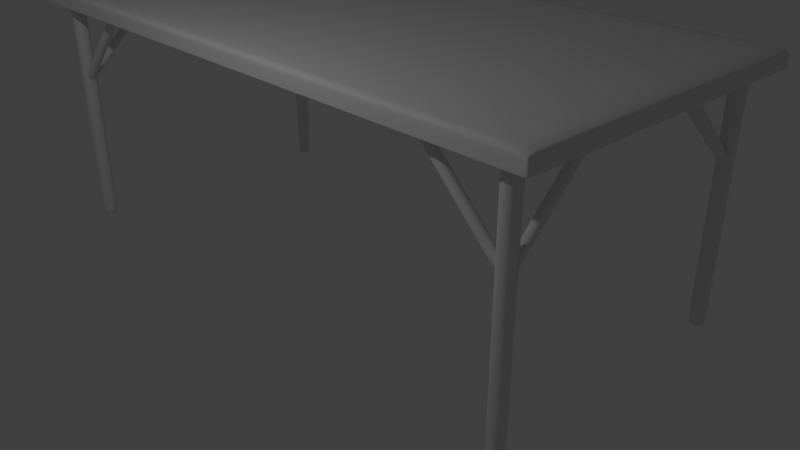 # Source: plane_table.blend  (saved by Blender 2.79.0; exported with 4.5.12 LTS)
import bpy
from mathutils import Matrix  # noqa: F401  (used for matrix-valued properties, if any)

bpy.ops.wm.read_factory_settings(use_empty=True)
scene = bpy.context.scene
scene.name = 'Scene'

# ---- collections
col_collection_1 = bpy.data.collections.new('Collection 1'); scene.collection.children.link(col_collection_1)

# ---- materials (node trees are filled in below, after node groups)
mat_lowpolymat = bpy.data.materials.new('lowPolyMat')
mat_lowpolymat.alpha_threshold = 0.0
mat_lowpolymat.use_transparent_shadow = False
mat_lowpolymat.roughness = 0.5

# ---- material node trees

# ---- world
world_world = bpy.data.worlds.new('World'); scene.world = world_world
world_world.color = (0.05088, 0.05088, 0.05088)
world_world.use_sun_shadow = False
world_world.sun_shadow_jitter_overblur = 0.0
world_world.cycles.sampling_method = 'MANUAL'

# ---- cameras
cam_camera = bpy.data.cameras.new('Camera')
cam_camera.clip_end = 100.0
cam_camera.lens = 35.0
cam_camera.sensor_width = 32.0
cam_camera.sensor_height = 18.0
cam_camera.ortho_scale = 7.314
cam_camera.dof.focus_distance = 0.0
cam_camera.dof.aperture_fstop = 128.0

# ---- lights
light_lamp = bpy.data.lights.new('Lamp', 'POINT')
light_lamp.transmission_factor = 0.0
light_lamp.cutoff_distance = 30.0
light_lamp.energy = 100.0
light_lamp.shadow_buffer_clip_start = 1.001
light_lamp.shadow_soft_size = 0.1
light_lamp.shadow_maximum_resolution = 0.006
light_lamp.use_absolute_resolution = True

# ---- meshes
me_cube = bpy.data.meshes.new('Cube')
me_cube.from_pydata([(-1.0, -1.0, 0.9667), (-1.0, -1.0, 1.033), (-1.0, 1.0, 0.9667), (-1.0, 1.0, 1.033), (1.0, -1.0, 0.9667), (1.0, -1.0, 1.033), (1.0, 1.0, 0.9667), (1.0, 1.0, 1.033), (-1.0, 1.0, 0.9667), (-1.0, -1.0, 0.9667), (1.0, 1.0, 0.9667), (1.0, -1.0, 0.9667), (0.8887, 0.8229, -0.03333), (0.8887, 0.8229, 0.9667), (0.8887, 0.9229, -0.03333), (0.8887, 0.9229, 0.9667), (0.9387, 0.8229, -0.03333), (0.9387, 0.8229, 0.9667), (0.9387, 0.9229, -0.03333), (0.9387, 0.9229, 0.9667), (0.8887, 0.8229, -0.03333), (0.8887, 0.8229, 0.9667), (0.8887, 0.9229, -0.03333), (0.8887, 0.9229, 0.9667), (0.9387, 0.8229, -0.03333), (0.9387, 0.8229, 0.9667), (0.9387, 0.9229, -0.03333), (0.9387, 0.9229, 0.9667), (0.8887, 0.8229, -0.03333), (0.8887, 0.8229, 0.9667), (0.8887, 0.9229, -0.03333), (0.8887, 0.9229, 0.9667), (0.9387, 0.8229, -0.03333), (0.9387, 0.8229, 0.9667), (0.9387, 0.9229, -0.03333), (0.9387, 0.9229, 0.9667), (0.8887, 0.8229, -0.03333), (0.8887, 0.8229, 0.9667), (0.8887, 0.9229, -0.03333), (0.8887, 0.9229, 0.9667), (0.9387, 0.8229, -0.03333), (0.9387, 0.8229, 0.9667), (0.9387, 0.9229, -0.03333), (0.9387, 0.9229, 0.9667), (-0.9281, 0.8229, -0.03333), (-0.9281, 0.8229, 0.9667), (-0.9281, 0.9229, -0.03333), (-0.9281, 0.9229, 0.9667), (-0.8781, 0.8229, -0.03333), (-0.8781, 0.8229, 0.9667), (-0.8781, 0.9229, -0.03333), (-0.8781, 0.9229, 0.9667), (-0.9281, 0.8229, -0.03333), (-0.9281, 0.8229, 0.9667), (-0.9281, 0.9229, -0.03333), (-0.9281, 0.9229, 0.9667), (-0.8781, 0.8229, -0.03333), (-0.8781, 0.8229, 0.9667), (-0.8781, 0.9229, -0.03333), (-0.8781, 0.9229, 0.9667), (0.9926, 1.0, 0.9667), (0.9926, 1.0, 1.033), (0.9926, -1.0, 0.9667), (0.9926, -1.0, 1.033), (0.9926, 1.0, 0.9667), (0.9926, -1.0, 0.9667), (-0.9911, 1.0, 0.9667), (-0.9911, -1.0, 1.033), (-0.9911, 1.0, 0.9667), (-0.9911, 1.0, 1.033), (-0.9911, -1.0, 0.9667), (-0.9911, -1.0, 0.9667), (-1.0, 0.9906, 0.9667), (-1.0, 0.9906, 1.033), (1.0, 0.9906, 0.9667), (1.0, 0.9906, 1.033), (-1.0, 0.9906, 0.9667), (1.0, 0.9906, 0.9667), (0.9926, 0.9906, 0.9667), (0.9926, 0.9906, 1.033), (-0.9911, 0.9906, 0.9667), (-0.9911, 0.9906, 1.033), (-1.0, -0.9906, 0.9667), (1.0, -0.9906, 1.033), (-1.0, -0.9906, 0.9667), (0.9926, -0.9906, 0.9667), (0.9926, -0.9906, 1.033), (-0.9911, -0.9906, 0.9667), (-0.9911, -0.9906, 1.033), (-1.0, -0.9906, 1.033), (1.0, -0.9906, 0.9667), (1.0, -0.9906, 0.9667), (-0.9281, 0.8229, -0.03333), (-0.9281, 0.9229, -0.03333), (-0.8781, 0.9229, -0.03333), (-0.8781, 0.8229, -0.03333), (-0.9281, 0.8229, 0.9667), (-0.9281, 0.9229, 0.9667), (-0.8781, 0.9229, 0.9667), (-0.8781, 0.8229, 0.9667), (0.8887, 0.8229, -0.03333), (0.8887, 0.9229, -0.03333), (0.9387, 0.9229, -0.03333), (0.9387, 0.8229, -0.03333), (0.8887, 0.8229, 0.9667), (0.8887, 0.9229, 0.9667), (0.9387, 0.9229, 0.9667), (0.9387, 0.8229, 0.9667), (0.6553, -0.8448, 0.9955), (-0.8878, 0.3134, 0.9672), (-0.8878, 0.3559, 0.9955), (-0.9178, 0.3134, 0.9672), (-0.9178, 0.3559, 0.9955), (-0.8878, 0.8226, 0.6278), (-0.8878, 0.865, 0.6561), (-0.9178, 0.8226, 0.6278), (-0.9178, 0.865, 0.6561), (-0.6246, 0.9027, 0.9672), (-0.6458, 0.9027, 0.9955), (-0.6246, 0.8427, 0.9672), (-0.6458, 0.8427, 0.9955), (-0.8791, 0.9027, 0.6278), (-0.9003, 0.9027, 0.6561), (-0.8791, 0.8427, 0.6278), (-0.9003, 0.8427, 0.6561), (0.635, 0.8427, 0.9672), (0.6562, 0.8427, 0.9955), (0.635, 0.9027, 0.9672), (0.6562, 0.9027, 0.9955), (0.8896, 0.8427, 0.6278), (0.9108, 0.8427, 0.6561), (0.8896, 0.9027, 0.6278), (0.9108, 0.9027, 0.6561), (0.9277, 0.3142, 0.9672), (0.9277, 0.3566, 0.9955), (0.8977, 0.3142, 0.9672), (0.8977, 0.3566, 0.9955), (0.9277, 0.8233, 0.6278), (0.9277, 0.8657, 0.6561), (0.8977, 0.8233, 0.6278), (0.8977, 0.8657, 0.6561), (0.8977, 0.3181, 0.9646), (0.8977, 0.3605, 0.9929), (0.9277, 0.3181, 0.9646), (0.9277, 0.3605, 0.9929), (0.8977, 0.8622, 0.6585), (0.9277, 0.8197, 0.6302), (0.8977, 0.8197, 0.6302), (0.9277, 0.8622, 0.6585), (0.637, 0.9027, 0.9647), (0.6582, 0.9027, 0.9929), (0.637, 0.8427, 0.9647), (0.6582, 0.8427, 0.9929), (0.9069, 0.9027, 0.6613), (0.8857, 0.8427, 0.633), (0.8857, 0.9027, 0.633), (0.9069, 0.8427, 0.6613), (-0.6275, 0.8427, 0.9633), (-0.6487, 0.8427, 0.9916), (-0.6275, 0.9027, 0.9633), (-0.6487, 0.9027, 0.9916), (-0.8967, 0.8427, 0.661), (-0.8755, 0.9027, 0.6327), (-0.8755, 0.8427, 0.6327), (-0.8967, 0.9027, 0.661), (-0.8719, 0.8427, 0.6375), (-0.8931, 0.9027, 0.6657), (-0.8931, 0.8427, 0.6657), (-0.8719, 0.9027, 0.6375), (-0.9178, 0.8179, 0.6309), (-0.9178, 0.8604, 0.6592), (-0.8878, 0.8179, 0.6309), (-0.8878, 0.8604, 0.6592), (-0.9178, 0.3183, 0.964), (-0.8878, 0.3607, 0.9923), (-0.9178, 0.3607, 0.9923), (-0.8878, 0.3183, 0.964), (0.9784, -1.045, 0.9667), (0.9784, -1.045, 0.9667), (0.8899, -0.8223, -0.03333), (0.8899, -0.8223, 0.9667), (0.9399, -0.8223, -0.03333), (0.9399, -0.8223, 0.9667), (0.8899, -0.9223, -0.03333), (0.8899, -0.9223, 0.9667), (0.9399, -0.9223, -0.03333), (0.9399, -0.9223, 0.9667), (0.8899, -0.8223, -0.03333), (0.8899, -0.8223, 0.9667), (0.9399, -0.8223, -0.03333), (0.9399, -0.8223, 0.9667), (0.8899, -0.9223, -0.03333), (0.8899, -0.9223, 0.9667), (0.9399, -0.9223, -0.03333), (0.9399, -0.9223, 0.9667), (0.8899, -0.8223, -0.03333), (0.8899, -0.8223, 0.9667), (0.9399, -0.8223, -0.03333), (0.9399, -0.8223, 0.9667), (0.8899, -0.9223, -0.03333), (0.8899, -0.9223, 0.9667), (0.9399, -0.9223, -0.03333), (0.9399, -0.9223, 0.9667), (0.8899, -0.8223, -0.03333), (0.8899, -0.8223, 0.9667), (0.9399, -0.8223, -0.03333), (0.9399, -0.8223, 0.9667), (0.8899, -0.9223, -0.03333), (0.8899, -0.9223, 0.9667), (0.9399, -0.9223, -0.03333), (0.9399, -0.9223, 0.9667), (0.9784, -1.03, 0.9667), (0.9784, -1.03, 0.9667), (0.9737, -1.045, 0.9667), (0.9737, -1.045, 0.9667), (0.8899, -0.8223, -0.03333), (0.9399, -0.8223, -0.03333), (0.9399, -0.9223, -0.03333), (0.8899, -0.9223, -0.03333), (0.8899, -0.8223, 0.9667), (0.9399, -0.8223, 0.9667), (0.9399, -0.9223, 0.9667), (0.8899, -0.9223, 0.9667), (0.8998, -0.3149, 0.9672), (0.8998, -0.3574, 0.9955), (0.9298, -0.3149, 0.9672), (0.9298, -0.3574, 0.9955), (0.8998, -0.8241, 0.6278), (0.8998, -0.8665, 0.6561), (0.9298, -0.8241, 0.6278), (0.9298, -0.8665, 0.6561), (0.6355, -0.9003, 0.9672), (0.6567, -0.9003, 0.9955), (0.6355, -0.8403, 0.9672), (0.6567, -0.8403, 0.9955), (0.8901, -0.9003, 0.6278), (0.9113, -0.9003, 0.6561), (0.8901, -0.8403, 0.6278), (0.9113, -0.8403, 0.6561), (0.6375, -0.8403, 0.9646), (0.6587, -0.8403, 0.9929), (0.6375, -0.9003, 0.9646), (0.6587, -0.9003, 0.9929), (0.9095, -0.8403, 0.6585), (0.8883, -0.9003, 0.6302), (0.8883, -0.8403, 0.6302), (0.9095, -0.9003, 0.6585), (0.9298, -0.3188, 0.9647), (0.9298, -0.3613, 0.9929), (0.8998, -0.3188, 0.9647), (0.8998, -0.3613, 0.9929), (0.9298, -0.8587, 0.6613), (0.8998, -0.8163, 0.633), (0.9298, -0.8163, 0.633), (0.8998, -0.8587, 0.6613), (0.9784, -2.045, 0.9667), (0.9784, -2.045, 0.9667), (-0.8801, -0.8221, -0.03333), (-0.8801, -0.8221, 0.9667), (-0.8801, -0.9221, -0.03333), (-0.8801, -0.9221, 0.9667), (-0.9301, -0.8221, -0.03333), (-0.9301, -0.8221, 0.9667), (-0.9301, -0.9221, -0.03333), (-0.9301, -0.9221, 0.9667), (-0.8801, -0.8221, -0.03333), (-0.8801, -0.8221, 0.9667), (-0.8801, -0.9221, -0.03333), (-0.8801, -0.9221, 0.9667), (-0.9301, -0.8221, -0.03333), (-0.9301, -0.8221, 0.9667), (-0.9301, -0.9221, -0.03333), (-0.9301, -0.9221, 0.9667), (-0.8801, -0.8221, -0.03333), (-0.8801, -0.8221, 0.9667), (-0.8801, -0.9221, -0.03333), (-0.8801, -0.9221, 0.9667), (-0.9301, -0.8221, -0.03333), (-0.9301, -0.8221, 0.9667), (-0.9301, -0.9221, -0.03333), (-0.9301, -0.9221, 0.9667), (-0.8801, -0.8221, -0.03333), (-0.8801, -0.8221, 0.9667), (-0.8801, -0.9221, -0.03333), (-0.8801, -0.9221, 0.9667), (-0.9301, -0.8221, -0.03333), (-0.9301, -0.8221, 0.9667), (-0.9301, -0.9221, -0.03333), (-0.9301, -0.9221, 0.9667), (0.9784, -2.03, 0.9667), (0.9784, -2.03, 0.9667), (0.9737, -2.045, 0.9667), (0.9737, -2.045, 0.9667), (-0.8801, -0.8221, -0.03333), (-0.8801, -0.9221, -0.03333), (-0.9301, -0.9221, -0.03333), (-0.9301, -0.8221, -0.03333), (-0.8801, -0.8221, 0.9667), (-0.8801, -0.9221, 0.9667), (-0.9301, -0.9221, 0.9667), (-0.9301, -0.8221, 0.9667), (-0.6264, -0.8419, 0.9672), (-0.6476, -0.8419, 0.9955), (-0.6264, -0.9019, 0.9672), (-0.6476, -0.9019, 0.9955), (-0.881, -0.8419, 0.6278), (-0.9022, -0.8419, 0.6561), (-0.881, -0.9019, 0.6278), (-0.9022, -0.9019, 0.6561), (-0.9191, -0.3134, 0.9672), (-0.9191, -0.3558, 0.9955), (-0.8891, -0.3134, 0.9672), (-0.8891, -0.3558, 0.9955), (-0.9191, -0.8225, 0.6278), (-0.9191, -0.8649, 0.6561), (-0.8891, -0.8225, 0.6278), (-0.8891, -0.8649, 0.6561), (-0.8891, -0.3173, 0.9646), (-0.8891, -0.3597, 0.9929), (-0.9191, -0.3173, 0.9646), (-0.9191, -0.3597, 0.9929), (-0.8891, -0.8614, 0.6585), (-0.9191, -0.8189, 0.6302), (-0.8891, -0.8189, 0.6302), (-0.9191, -0.8614, 0.6585), (-0.6283, -0.9019, 0.9647), (-0.6495, -0.9019, 0.9929), (-0.6283, -0.8419, 0.9647), (-0.6495, -0.8419, 0.9929), (-0.8983, -0.9019, 0.6613), (-0.8771, -0.8419, 0.633), (-0.8771, -0.9019, 0.633), (-0.8983, -0.8419, 0.6613)], [(178, 177), (211, 212), (213, 214), (256, 255), (289, 290), (291, 292)], [(72, 73, 3, 2), (60, 61, 7, 6), (90, 83, 5, 4), (70, 67, 1, 0), (90, 4, 11, 91), (88, 89, 1, 67), (85, 91, 11, 65), (70, 0, 9, 71), (60, 6, 10, 64), (72, 2, 8, 76), (12, 13, 15, 14), (14, 15, 19, 18), (18, 19, 17, 16), (16, 17, 13, 12), (14, 18, 16, 12), (19, 15, 13, 17), (20, 21, 23, 22), (22, 23, 27, 26), (26, 27, 25, 24), (24, 25, 21, 20), (22, 26, 24, 20), (27, 23, 21, 25), (28, 29, 31, 30), (30, 31, 35, 34), (34, 35, 33, 32), (32, 33, 29, 28), (30, 34, 32, 28), (104, 37, 39, 105), (105, 39, 43, 106), (106, 43, 41, 107), (107, 41, 37, 104), (38, 42, 40, 36), (43, 39, 37, 41), (44, 45, 47, 46), (46, 47, 51, 50), (50, 51, 49, 48), (48, 49, 45, 44), (46, 50, 48, 44), (96, 53, 55, 97), (97, 55, 59, 98), (98, 59, 57, 99), (99, 57, 53, 96), (54, 58, 56, 52), (59, 55, 53, 57), (66, 60, 64, 68), (4, 62, 65, 11), (87, 85, 65, 71), (83, 86, 63, 5), (4, 5, 63, 62), (66, 69, 61, 60), (2, 3, 69, 66), (84, 87, 71, 9), (2, 66, 68, 8), (62, 70, 71, 65), (86, 88, 67, 63), (62, 63, 67, 70), (61, 69, 81, 79), (8, 68, 80, 76), (7, 61, 79, 75), (68, 64, 78, 80), (82, 72, 76, 84), (64, 10, 77, 78), (69, 3, 73, 81), (6, 74, 77, 10), (6, 7, 75, 74), (82, 89, 73, 72), (0, 1, 89, 82), (0, 82, 84, 9), (79, 81, 88, 86), (76, 80, 87, 84), (75, 79, 86, 83), (80, 78, 85, 87), (78, 77, 91, 85), (81, 73, 89, 88), (74, 90, 91, 77), (74, 75, 83, 90), (56, 95, 92, 52), (58, 94, 95, 56), (54, 93, 94, 58), (52, 92, 93, 54), (99, 95, 94, 98), (98, 94, 93, 97), (92, 96, 97, 93), (92, 95, 99, 96), (40, 103, 100, 36), (106, 107, 103, 102), (42, 102, 103, 40), (105, 106, 102, 101), (38, 101, 102, 42), (100, 104, 105, 101), (36, 100, 101, 38), (109, 110, 112, 111), (169, 170, 116, 115), (115, 116, 114, 113), (176, 174, 110, 109), (169, 115, 113, 171), (175, 112, 110, 174), (117, 118, 120, 119), (163, 161, 124, 123), (123, 124, 122, 121), (159, 160, 118, 117), (163, 123, 121, 162), (158, 120, 118, 160), (125, 126, 128, 127), (155, 153, 132, 131), (131, 132, 130, 129), (151, 152, 126, 125), (155, 131, 129, 154), (150, 128, 126, 152), (133, 134, 136, 135), (147, 145, 140, 139), (139, 140, 138, 137), (143, 144, 134, 133), (147, 139, 137, 146), (142, 136, 134, 144), (145, 142, 144, 148), (135, 141, 143, 133), (146, 148, 144, 143), (135, 136, 142, 141), (137, 138, 148, 146), (140, 145, 148, 138), (141, 147, 146, 143), (141, 142, 145, 147), (153, 150, 152, 156), (127, 149, 151, 125), (154, 156, 152, 151), (127, 128, 150, 149), (129, 130, 156, 154), (132, 153, 156, 130), (149, 155, 154, 151), (149, 150, 153, 155), (167, 158, 160, 166), (119, 157, 159, 117), (168, 166, 160, 159), (119, 120, 158, 157), (121, 122, 164, 162), (124, 161, 164, 122), (165, 163, 162, 168), (165, 167, 161, 163), (157, 158, 167, 165), (157, 165, 168, 159), (162, 164, 166, 168), (161, 167, 166, 164), (116, 170, 172, 114), (173, 169, 171, 176), (113, 114, 172, 171), (173, 175, 170, 169), (111, 112, 175, 173), (111, 173, 176, 109), (170, 175, 174, 172), (171, 172, 174, 176), (179, 180, 182, 181), (181, 182, 186, 185), (185, 186, 184, 183), (183, 184, 180, 179), (181, 185, 183, 179), (186, 182, 180, 184), (187, 188, 190, 189), (189, 190, 194, 193), (193, 194, 192, 191), (191, 192, 188, 187), (189, 193, 191, 187), (194, 190, 188, 192), (195, 196, 198, 197), (197, 198, 202, 201), (201, 202, 200, 199), (199, 200, 196, 195), (197, 201, 199, 195), (219, 204, 206, 220), (220, 206, 210, 221), (221, 210, 208, 222), (222, 208, 204, 219), (205, 209, 207, 203), (210, 206, 204, 208), (207, 218, 215, 203), (222, 218, 217, 221), (209, 217, 218, 207), (221, 217, 216, 220), (205, 216, 217, 209), (220, 216, 215, 219), (203, 215, 216, 205), (218, 222, 219, 215), (223, 224, 226, 225), (253, 251, 230, 229), (229, 230, 228, 227), (249, 250, 224, 223), (253, 229, 227, 252), (248, 226, 224, 250), (231, 232, 234, 233), (245, 243, 238, 237), (237, 238, 236, 235), (241, 242, 232, 231), (245, 237, 235, 244), (240, 234, 232, 242), (243, 240, 242, 246), (233, 239, 241, 231), (244, 246, 242, 241), (233, 234, 240, 239), (235, 236, 246, 244), (238, 243, 246, 236), (239, 245, 244, 241), (239, 240, 243, 245), (251, 248, 250, 254), (225, 247, 249, 223), (252, 254, 250, 249), (225, 226, 248, 247), (227, 228, 254, 252), (230, 251, 254, 228), (247, 253, 252, 249), (247, 248, 251, 253), (257, 258, 260, 259), (259, 260, 264, 263), (263, 264, 262, 261), (261, 262, 258, 257), (259, 263, 261, 257), (264, 260, 258, 262), (265, 266, 268, 267), (267, 268, 272, 271), (271, 272, 270, 269), (269, 270, 266, 265), (267, 271, 269, 265), (272, 268, 266, 270), (273, 274, 276, 275), (275, 276, 280, 279), (279, 280, 278, 277), (277, 278, 274, 273), (275, 279, 277, 273), (297, 282, 284, 298), (298, 284, 288, 299), (299, 288, 286, 300), (300, 286, 282, 297), (283, 287, 285, 281), (288, 284, 282, 286), (285, 296, 293, 281), (287, 295, 296, 285), (283, 294, 295, 287), (281, 293, 294, 283), (293, 297, 298, 294), (299, 295, 294, 298), (300, 296, 295, 299), (300, 297, 293, 296), (301, 302, 304, 303), (331, 329, 308, 307), (307, 308, 306, 305), (327, 328, 302, 301), (331, 307, 305, 330), (326, 304, 302, 328), (309, 310, 312, 311), (323, 321, 316, 315), (315, 316, 314, 313), (319, 320, 310, 309), (323, 315, 313, 322), (318, 312, 310, 320), (321, 318, 320, 324), (311, 317, 319, 309), (322, 324, 320, 319), (311, 312, 318, 317), (313, 314, 324, 322), (316, 321, 324, 314), (317, 323, 322, 319), (317, 318, 321, 323), (329, 326, 328, 332), (303, 325, 327, 301), (330, 332, 328, 327), (303, 304, 326, 325), (305, 306, 332, 330), (308, 329, 332, 306), (325, 331, 330, 327), (325, 326, 329, 331), (107, 104, 100, 103)])
me_cube.polygons.foreach_set('use_smooth', [True] * 270)
_uv = me_cube.uv_layers.new(name='UVMap')
_uv.uv.foreach_set('vector', [0.6616, 0.8235, 0.7173, 0.8235, 0.7173, 0.8792, 0.6616, 0.8792, 0.6616, 0.8235, 0.7173, 0.8235, 0.7173, 0.8792, 0.6616, 0.8792, 0.03654, 0.9153, 0.09225, 0.9153, 0.09225, 0.971, 0.03654, 0.971, 0.6616, 0.8235, 0.7173, 0.8235, 0.7173, 0.8792, 0.6616, 0.8792, 0.03654, 0.9153, 0.09225, 0.9153, 0.09225, 0.971, 0.03654, 0.971, 0.03654, 0.9153, 0.09225, 0.9153, 0.09225, 0.971, 0.03654, 0.971, 0.03654, 0.9153, 0.09225, 0.9153, 0.09225, 0.971, 0.03654, 0.971, 0.03654, 0.9153, 0.09225, 0.9153, 0.09225, 0.971, 0.03654, 0.971, 0.03654, 0.9153, 0.09225, 0.9153, 0.09225, 0.971, 0.03654, 0.971, 0.03654, 0.9153, 0.09225, 0.9153, 0.09225, 0.971, 0.03654, 0.971, 0.03654, 0.9153, 0.09225, 0.9153, 0.09225, 0.971, 0.03654, 0.971, 0.03654, 0.9153, 0.09225, 0.9153, 0.09225, 0.971, 0.03654, 0.971, 0.03654, 0.9153, 0.09225, 0.9153, 0.09225, 0.971, 0.03654, 0.971, 0.03654, 0.9153, 0.09225, 0.9153, 0.09225, 0.971, 0.03654, 0.971, 0.03654, 0.9153, 0.09225, 0.9153, 0.09225, 0.971, 0.03654, 0.971, 0.03654, 0.9153, 0.09225, 0.9153, 0.09225, 0.971, 0.03654, 0.971, 0.03654, 0.9153, 0.09225, 0.9153, 0.09225, 0.971, 0.03654, 0.971, 0.03654, 0.9153, 0.09225, 0.9153, 0.09225, 0.971, 0.03654, 0.971, 0.03654, 0.9153, 0.09225, 0.9153, 0.09225, 0.971, 0.03654, 0.971, 0.03654, 0.9153, 0.09225, 0.9153, 0.09225, 0.971, 0.03654, 0.971, 0.03654, 0.9153, 0.09225, 0.9153, 0.09225, 0.971, 0.03654, 0.971, 0.03654, 0.9153, 0.09225, 0.9153, 0.09225, 0.971, 0.03654, 0.971, 0.04074, 0.9373, 0.04189, 0.9573, 0.04189, 0.9345, 0.0551, 0.9502, 0.0551, 0.9502, 0.04189, 0.9345, 0.04976, 0.9339, 0.05091, 0.9539, 0.05091, 0.9539, 0.04976, 0.9339, 0.04976, 0.9567, 0.03654, 0.941, 0.03654, 0.941, 0.04976, 0.9567, 0.04189, 0.9573, 0.04074, 0.9373, 0.0551, 0.9502, 0.05091, 0.9539, 0.03654, 0.941, 0.04074, 0.9373, 0.03654, 0.9153, 0.09225, 0.9153, 0.09225, 0.971, 0.03654, 0.971, 0.03654, 0.9153, 0.09225, 0.9153, 0.09225, 0.971, 0.03654, 0.971, 0.03654, 0.9153, 0.09225, 0.9153, 0.09225, 0.971, 0.03654, 0.971, 0.03654, 0.9153, 0.09225, 0.9153, 0.09225, 0.971, 0.03654, 0.971, 0.03654, 0.9153, 0.09225, 0.9153, 0.09225, 0.971, 0.03654, 0.971, 0.03654, 0.9153, 0.09225, 0.9153, 0.09225, 0.971, 0.03654, 0.971, 0.239, 0.8227, 0.2401, 0.8427, 0.2401, 0.8199, 0.2534, 0.8356, 0.2534, 0.8356, 0.2401, 0.8199, 0.248, 0.8193, 0.2492, 0.8393, 0.2492, 0.8393, 0.248, 0.8193, 0.248, 0.8421, 0.2348, 0.8264, 0.2348, 0.8264, 0.248, 0.8421, 0.2401, 0.8427, 0.239, 0.8227, 0.2534, 0.8356, 0.2492, 0.8393, 0.2348, 0.8264, 0.239, 0.8227, 0.03654, 0.9153, 0.09225, 0.9153, 0.09225, 0.971, 0.03654, 0.971, 0.03654, 0.9153, 0.09225, 0.9153, 0.09225, 0.971, 0.03654, 0.971, 0.03654, 0.9153, 0.09225, 0.9153, 0.09225, 0.971, 0.03654, 0.971, 0.03654, 0.9153, 0.09225, 0.9153, 0.09225, 0.971, 0.03654, 0.971, 0.2162, 0.8007, 0.2719, 0.8007, 0.2719, 0.8565, 0.2162, 0.8565, 0.03654, 0.9153, 0.09225, 0.9153, 0.09225, 0.971, 0.03654, 0.971, 0.03654, 0.9153, 0.09225, 0.9153, 0.09225, 0.971, 0.03654, 0.971, 0.03654, 0.9153, 0.09225, 0.9153, 0.09225, 0.971, 0.03654, 0.971, 0.03654, 0.9153, 0.09225, 0.9153, 0.09225, 0.971, 0.03654, 0.971, 0.03654, 0.9153, 0.09225, 0.9153, 0.09225, 0.971, 0.03654, 0.971, 0.03654, 0.9153, 0.09225, 0.9153, 0.09225, 0.971, 0.03654, 0.971, 0.6616, 0.8235, 0.7173, 0.8235, 0.7173, 0.8792, 0.6616, 0.8792, 0.6616, 0.8235, 0.7173, 0.8235, 0.7173, 0.8792, 0.6616, 0.8792, 0.03654, 0.9153, 0.09225, 0.9153, 0.09225, 0.971, 0.03654, 0.971, 0.03654, 0.9153, 0.09225, 0.9153, 0.09225, 0.971, 0.03654, 0.971, 0.03654, 0.9153, 0.09225, 0.9153, 0.09225, 0.971, 0.03654, 0.971, 0.03654, 0.9153, 0.09225, 0.9153, 0.09225, 0.971, 0.03654, 0.971, 0.6616, 0.8235, 0.7173, 0.8235, 0.7173, 0.8792, 0.6616, 0.8792, 0.03654, 0.9153, 0.09225, 0.9153, 0.09225, 0.971, 0.03654, 0.971, 0.03654, 0.9153, 0.09225, 0.9153, 0.09225, 0.971, 0.03654, 0.971, 0.03654, 0.9153, 0.09225, 0.9153, 0.09225, 0.971, 0.03654, 0.971, 0.03654, 0.9153, 0.09225, 0.9153, 0.09225, 0.971, 0.03654, 0.971, 0.03654, 0.9153, 0.09225, 0.9153, 0.09225, 0.971, 0.03654, 0.971, 0.03654, 0.9153, 0.09225, 0.9153, 0.09225, 0.971, 0.03654, 0.971, 0.6616, 0.8235, 0.7173, 0.8235, 0.7173, 0.8792, 0.6616, 0.8792, 0.03654, 0.9153, 0.09225, 0.9153, 0.09225, 0.971, 0.03654, 0.971, 0.6616, 0.8235, 0.7173, 0.8235, 0.7173, 0.8792, 0.6616, 0.8792, 0.6616, 0.8235, 0.7173, 0.8235, 0.7173, 0.8792, 0.6616, 0.8792, 0.6616, 0.8235, 0.7173, 0.8235, 0.7173, 0.8792, 0.6616, 0.8792, 0.03654, 0.9153, 0.09225, 0.9153, 0.09225, 0.971, 0.03654, 0.971, 0.599, 0.5143, 0.6548, 0.5143, 0.6548, 0.57, 0.599, 0.57, 0.03654, 0.9153, 0.09225, 0.9153, 0.09225, 0.971, 0.03654, 0.971, 0.03654, 0.9153, 0.09225, 0.9153, 0.09225, 0.971, 0.03654, 0.971, 0.03654, 0.9153, 0.09225, 0.9153, 0.09225, 0.971, 0.03654, 0.971, 0.03654, 0.9153, 0.09225, 0.9153, 0.09225, 0.971, 0.03654, 0.971, 0.03654, 0.9153, 0.09225, 0.9153, 0.09225, 0.971, 0.03654, 0.971, 0.03654, 0.9153, 0.09225, 0.9153, 0.09225, 0.971, 0.03654, 0.971, 0.6616, 0.8235, 0.7173, 0.8235, 0.7173, 0.8792, 0.6616, 0.8792, 0.2162, 0.8007, 0.2719, 0.8007, 0.2719, 0.8565, 0.2162, 0.8565, 0.2162, 0.8007, 0.2719, 0.8007, 0.2719, 0.8565, 0.2162, 0.8565, 0.2162, 0.8007, 0.2719, 0.8007, 0.2719, 0.8565, 0.2162, 0.8565, 0.2162, 0.8007, 0.2719, 0.8007, 0.2719, 0.8565, 0.2162, 0.8565, 0.2719, 0.8565, 0.2162, 0.8565, 0.2162, 0.8007, 0.2719, 0.8007, 0.2719, 0.8565, 0.2162, 0.8565, 0.2162, 0.8007, 0.2719, 0.8007, 0.2162, 0.8007, 0.2719, 0.8007, 0.2719, 0.8565, 0.2162, 0.8565, 0.2162, 0.8565, 0.2162, 0.8007, 0.2719, 0.8007, 0.2719, 0.8565, 0.03654, 0.9153, 0.09225, 0.9153, 0.09225, 0.971, 0.03654, 0.971, 0.09225, 0.9153, 0.09225, 0.971, 0.03654, 0.971, 0.03654, 0.9153, 0.03654, 0.9153, 0.09225, 0.9153, 0.09225, 0.971, 0.03654, 0.971, 0.09225, 0.9153, 0.09225, 0.971, 0.03654, 0.971, 0.03654, 0.9153, 0.03654, 0.9153, 0.09225, 0.9153, 0.09225, 0.971, 0.03654, 0.971, 0.03654, 0.9153, 0.09225, 0.9153, 0.09225, 0.971, 0.03654, 0.971, 0.03654, 0.9153, 0.09225, 0.9153, 0.09225, 0.971, 0.03654, 0.971, 0.03654, 0.9153, 0.09225, 0.9153, 0.09225, 0.971, 0.03654, 0.971, 0.03654, 0.9153, 0.09225, 0.9153, 0.09225, 0.971, 0.03654, 0.971, 0.03654, 0.9153, 0.09225, 0.9153, 0.09225, 0.971, 0.03654, 0.971, 0.03654, 0.9153, 0.09225, 0.9153, 0.09225, 0.971, 0.03654, 0.971, 0.03654, 0.9153, 0.09225, 0.9153, 0.09225, 0.971, 0.03654, 0.971, 0.03654, 0.9153, 0.09225, 0.9153, 0.09225, 0.971, 0.03654, 0.971, 0.03654, 0.9153, 0.09225, 0.9153, 0.09225, 0.971, 0.03654, 0.971, 0.03654, 0.9153, 0.09225, 0.9153, 0.09225, 0.971, 0.03654, 0.971, 0.03654, 0.9153, 0.09225, 0.9153, 0.09225, 0.971, 0.03654, 0.971, 0.03654, 0.9153, 0.09225, 0.9153, 0.09225, 0.971, 0.03654, 0.971, 0.03654, 0.9153, 0.09225, 0.9153, 0.09225, 0.971, 0.03654, 0.971, 0.03654, 0.9153, 0.09225, 0.9153, 0.09225, 0.971, 0.03654, 0.971, 0.03654, 0.9153, 0.09225, 0.9153, 0.09225, 0.971, 0.03654, 0.971, 0.03654, 0.9153, 0.09225, 0.9153, 0.09225, 0.971, 0.03654, 0.971, 0.03654, 0.9153, 0.09225, 0.9153, 0.09225, 0.971, 0.03654, 0.971, 0.03654, 0.9153, 0.09225, 0.9153, 0.09225, 0.971, 0.03654, 0.971, 0.03654, 0.9153, 0.09225, 0.9153, 0.09225, 0.971, 0.03654, 0.971, 0.03654, 0.9153, 0.09225, 0.9153, 0.09225, 0.971, 0.03654, 0.971, 0.03654, 0.9153, 0.09225, 0.9153, 0.09225, 0.971, 0.03654, 0.971, 0.03654, 0.9153, 0.09225, 0.9153, 0.09225, 0.971, 0.03654, 0.971, 0.03654, 0.9153, 0.09225, 0.9153, 0.09225, 0.971, 0.03654, 0.971, 0.03654, 0.9153, 0.09225, 0.9153, 0.09225, 0.971, 0.03654, 0.971, 0.03654, 0.9153, 0.09225, 0.9153, 0.09225, 0.971, 0.03654, 0.971, 0.03654, 0.9153, 0.09225, 0.9153, 0.09225, 0.971, 0.03654, 0.971, 0.1381, 0.5481, 0.1938, 0.5481, 0.1938, 0.6039, 0.1381, 0.6039, 0.03654, 0.9153, 0.09225, 0.9153, 0.09225, 0.971, 0.03654, 0.971, 0.1381, 0.5481, 0.1938, 0.5481, 0.1938, 0.6039, 0.1381, 0.6039, 0.03654, 0.9153, 0.09225, 0.9153, 0.09225, 0.971, 0.03654, 0.971, 0.03654, 0.9153, 0.09225, 0.9153, 0.09225, 0.971, 0.03654, 0.971, 0.03654, 0.9153, 0.09225, 0.9153, 0.09225, 0.971, 0.03654, 0.971, 0.1381, 0.5481, 0.1938, 0.5481, 0.1938, 0.6039, 0.1381, 0.6039, 0.1381, 0.5481, 0.1938, 0.5481, 0.1938, 0.6039, 0.1381, 0.6039, 0.1381, 0.5481, 0.1938, 0.5481, 0.1938, 0.6039, 0.1381, 0.6039, 0.03654, 0.9153, 0.09225, 0.9153, 0.09225, 0.971, 0.03654, 0.971, 0.1381, 0.5481, 0.1938, 0.5481, 0.1938, 0.6039, 0.1381, 0.6039, 0.03654, 0.9153, 0.09225, 0.9153, 0.09225, 0.971, 0.03654, 0.971, 0.03654, 0.9153, 0.09225, 0.9153, 0.09225, 0.971, 0.03654, 0.971, 0.03654, 0.9153, 0.09225, 0.9153, 0.09225, 0.971, 0.03654, 0.971, 0.1381, 0.5481, 0.1938, 0.5481, 0.1938, 0.6039, 0.1381, 0.6039, 0.1381, 0.5481, 0.1938, 0.5481, 0.1938, 0.6039, 0.1381, 0.6039, 0.2709, 0.5638, 0.3266, 0.5638, 0.3266, 0.6195, 0.2709, 0.6195, 0.03654, 0.9153, 0.09225, 0.9153, 0.09225, 0.971, 0.03654, 0.971, 0.2709, 0.5638, 0.3266, 0.5638, 0.3266, 0.6195, 0.2709, 0.6195, 0.03654, 0.9153, 0.09225, 0.9153, 0.09225, 0.971, 0.03654, 0.971, 0.03654, 0.9153, 0.09225, 0.9153, 0.09225, 0.971, 0.03654, 0.971, 0.03654, 0.9153, 0.09225, 0.9153, 0.09225, 0.971, 0.03654, 0.971, 0.03654, 0.9153, 0.09225, 0.9153, 0.09225, 0.971, 0.03654, 0.971, 0.03654, 0.9153, 0.09225, 0.9153, 0.09225, 0.971, 0.03654, 0.971, 0.2709, 0.5638, 0.3266, 0.5638, 0.3266, 0.6195, 0.2709, 0.6195, 0.03654, 0.9153, 0.09225, 0.9153, 0.09225, 0.971, 0.03654, 0.971, 0.03654, 0.9153, 0.09225, 0.9153, 0.09225, 0.971, 0.03654, 0.971, 0.03654, 0.9153, 0.09225, 0.9153, 0.09225, 0.971, 0.03654, 0.971, 0.03654, 0.9153, 0.09225, 0.9153, 0.09225, 0.971, 0.03654, 0.971, 0.2709, 0.5638, 0.3266, 0.5638, 0.3266, 0.6195, 0.2709, 0.6195, 0.03654, 0.9153, 0.09225, 0.9153, 0.09225, 0.971, 0.03654, 0.971, 0.2709, 0.5638, 0.3266, 0.5638, 0.3266, 0.6195, 0.2709, 0.6195, 0.03654, 0.9153, 0.09225, 0.9153, 0.09225, 0.971, 0.03654, 0.971, 0.03654, 0.9153, 0.09225, 0.9153, 0.09225, 0.971, 0.03654, 0.971, 0.2709, 0.5638, 0.3266, 0.5638, 0.3266, 0.6195, 0.2709, 0.6195, 0.2709, 0.5638, 0.3266, 0.5638, 0.3266, 0.6195, 0.2709, 0.6195, 0.03654, 0.9153, 0.09225, 0.9153, 0.09225, 0.971, 0.03654, 0.971, 0.03654, 0.9153, 0.09225, 0.9153, 0.09225, 0.971, 0.03654, 0.971, 0.03654, 0.9153, 0.09225, 0.9153, 0.09225, 0.971, 0.03654, 0.971, 0.03654, 0.9153, 0.09225, 0.9153, 0.09225, 0.971, 0.03654, 0.971, 0.03654, 0.9153, 0.09225, 0.9153, 0.09225, 0.971, 0.03654, 0.971, 0.03654, 0.9153, 0.09225, 0.9153, 0.09225, 0.971, 0.03654, 0.971, 0.03654, 0.9153, 0.09225, 0.9153, 0.09225, 0.971, 0.03654, 0.971, 0.03654, 0.9153, 0.09225, 0.9153, 0.09225, 0.971, 0.03654, 0.971, 0.03654, 0.9153, 0.09225, 0.9153, 0.09225, 0.971, 0.03654, 0.971, 0.03654, 0.9153, 0.09225, 0.9153, 0.09225, 0.971, 0.03654, 0.971, 0.03654, 0.9153, 0.09225, 0.9153, 0.09225, 0.971, 0.03654, 0.971, 0.03654, 0.9153, 0.09225, 0.9153, 0.09225, 0.971, 0.03654, 0.971, 0.04383, 0.9339, 0.05919, 0.9207, 0.06007, 0.9285, 0.03988, 0.9299, 0.03988, 0.9299, 0.06007, 0.9285, 0.03743, 0.9285, 0.05279, 0.9153, 0.05279, 0.9153, 0.03743, 0.9285, 0.03654, 0.9207, 0.05674, 0.9193, 0.05674, 0.9193, 0.03654, 0.9207, 0.05919, 0.9207, 0.04383, 0.9339, 0.03988, 0.9299, 0.05279, 0.9153, 0.05674, 0.9193, 0.04383, 0.9339, 0.03654, 0.9153, 0.09225, 0.9153, 0.09225, 0.971, 0.03654, 0.971, 0.03654, 0.9153, 0.09225, 0.9153, 0.09225, 0.971, 0.03654, 0.971, 0.03654, 0.9153, 0.09225, 0.9153, 0.09225, 0.971, 0.03654, 0.971, 0.03654, 0.9153, 0.09225, 0.9153, 0.09225, 0.971, 0.03654, 0.971, 0.03654, 0.9153, 0.09225, 0.9153, 0.09225, 0.971, 0.03654, 0.971, 0.03654, 0.9153, 0.09225, 0.9153, 0.09225, 0.971, 0.03654, 0.971, 0.03654, 0.9153, 0.09225, 0.9153, 0.09225, 0.971, 0.03654, 0.971, 0.09225, 0.971, 0.03654, 0.971, 0.03654, 0.9153, 0.09225, 0.9153, 0.03654, 0.9153, 0.09225, 0.9153, 0.09225, 0.971, 0.03654, 0.971, 0.09225, 0.971, 0.03654, 0.971, 0.03654, 0.9153, 0.09225, 0.9153, 0.03654, 0.9153, 0.09225, 0.9153, 0.09225, 0.971, 0.03654, 0.971, 0.09225, 0.971, 0.03654, 0.971, 0.03654, 0.9153, 0.09225, 0.9153, 0.03654, 0.9153, 0.09225, 0.9153, 0.09225, 0.971, 0.03654, 0.971, 0.03654, 0.9153, 0.09225, 0.9153, 0.09225, 0.971, 0.03654, 0.971, 0.03654, 0.9153, 0.09225, 0.9153, 0.09225, 0.971, 0.03654, 0.971, 0.03654, 0.9153, 0.09225, 0.9153, 0.09225, 0.971, 0.03654, 0.971, 0.03654, 0.9153, 0.09225, 0.9153, 0.09225, 0.971, 0.03654, 0.971, 0.03654, 0.9153, 0.09225, 0.9153, 0.09225, 0.971, 0.03654, 0.971, 0.03654, 0.9153, 0.09225, 0.9153, 0.09225, 0.971, 0.03654, 0.971, 0.03654, 0.9153, 0.09225, 0.9153, 0.09225, 0.971, 0.03654, 0.971, 0.03654, 0.9153, 0.09225, 0.9153, 0.09225, 0.971, 0.03654, 0.971, 0.03654, 0.9153, 0.09225, 0.9153, 0.09225, 0.971, 0.03654, 0.971, 0.03654, 0.9153, 0.09225, 0.9153, 0.09225, 0.971, 0.03654, 0.971, 0.03654, 0.9153, 0.09225, 0.9153, 0.09225, 0.971, 0.03654, 0.971, 0.03654, 0.9153, 0.09225, 0.9153, 0.09225, 0.971, 0.03654, 0.971, 0.03654, 0.9153, 0.09225, 0.9153, 0.09225, 0.971, 0.03654, 0.971, 0.1498, 0.4882, 0.2055, 0.4882, 0.2055, 0.544, 0.1498, 0.544, 0.03654, 0.9153, 0.09225, 0.9153, 0.09225, 0.971, 0.03654, 0.971, 0.1498, 0.4882, 0.2055, 0.4882, 0.2055, 0.544, 0.1498, 0.544, 0.03654, 0.9153, 0.09225, 0.9153, 0.09225, 0.971, 0.03654, 0.971, 0.03654, 0.9153, 0.09225, 0.9153, 0.09225, 0.971, 0.03654, 0.971, 0.03654, 0.9153, 0.09225, 0.9153, 0.09225, 0.971, 0.03654, 0.971, 0.1498, 0.4882, 0.2055, 0.4882, 0.2055, 0.544, 0.1498, 0.544, 0.1498, 0.4882, 0.2055, 0.4882, 0.2055, 0.544, 0.1498, 0.544, 0.1498, 0.4882, 0.2055, 0.4882, 0.2055, 0.544, 0.1498, 0.544, 0.03654, 0.9153, 0.09225, 0.9153, 0.09225, 0.971, 0.03654, 0.971, 0.1498, 0.4882, 0.2055, 0.4882, 0.2055, 0.544, 0.1498, 0.544, 0.03654, 0.9153, 0.09225, 0.9153, 0.09225, 0.971, 0.03654, 0.971, 0.03654, 0.9153, 0.09225, 0.9153, 0.09225, 0.971, 0.03654, 0.971, 0.03654, 0.9153, 0.09225, 0.9153, 0.09225, 0.971, 0.03654, 0.971, 0.1498, 0.4882, 0.2055, 0.4882, 0.2055, 0.544, 0.1498, 0.544, 0.1498, 0.4882, 0.2055, 0.4882, 0.2055, 0.544, 0.1498, 0.544, 0.03654, 0.9153, 0.09225, 0.9153, 0.09225, 0.971, 0.03654, 0.971, 0.03654, 0.9153, 0.09225, 0.9153, 0.09225, 0.971, 0.03654, 0.971, 0.03654, 0.9153, 0.09225, 0.9153, 0.09225, 0.971, 0.03654, 0.971, 0.03654, 0.9153, 0.09225, 0.9153, 0.09225, 0.971, 0.03654, 0.971, 0.03654, 0.9153, 0.09225, 0.9153, 0.09225, 0.971, 0.03654, 0.971, 0.03654, 0.9153, 0.09225, 0.9153, 0.09225, 0.971, 0.03654, 0.971, 0.03654, 0.9153, 0.09225, 0.9153, 0.09225, 0.971, 0.03654, 0.971, 0.03654, 0.9153, 0.09225, 0.9153, 0.09225, 0.971, 0.03654, 0.971, 0.03654, 0.9153, 0.09225, 0.9153, 0.09225, 0.971, 0.03654, 0.971, 0.03654, 0.9153, 0.09225, 0.9153, 0.09225, 0.971, 0.03654, 0.971, 0.03654, 0.9153, 0.09225, 0.9153, 0.09225, 0.971, 0.03654, 0.971, 0.03654, 0.9153, 0.09225, 0.9153, 0.09225, 0.971, 0.03654, 0.971, 0.08805, 0.9539, 0.0869, 0.9339, 0.0869, 0.9567, 0.07369, 0.941, 0.07369, 0.941, 0.0869, 0.9567, 0.07903, 0.9573, 0.07788, 0.9373, 0.07788, 0.9373, 0.07903, 0.9573, 0.07903, 0.9345, 0.09224, 0.9502, 0.09224, 0.9502, 0.07903, 0.9345, 0.0869, 0.9339, 0.08805, 0.9539, 0.07369, 0.941, 0.07788, 0.9373, 0.09224, 0.9502, 0.08805, 0.9539, 0.03654, 0.9153, 0.09225, 0.9153, 0.09225, 0.971, 0.03654, 0.971, 0.03654, 0.9153, 0.09225, 0.9153, 0.09225, 0.971, 0.03654, 0.971, 0.03654, 0.9153, 0.09225, 0.9153, 0.09225, 0.971, 0.03654, 0.971, 0.03654, 0.9153, 0.09225, 0.9153, 0.09225, 0.971, 0.03654, 0.971, 0.03654, 0.9153, 0.09225, 0.9153, 0.09225, 0.971, 0.03654, 0.971, 0.03654, 0.9153, 0.09225, 0.9153, 0.09225, 0.971, 0.03654, 0.971, 0.03654, 0.9153, 0.09225, 0.9153, 0.09225, 0.971, 0.03654, 0.971, 0.03654, 0.9153, 0.09225, 0.9153, 0.09225, 0.971, 0.03654, 0.971, 0.03654, 0.9153, 0.09225, 0.9153, 0.09225, 0.971, 0.03654, 0.971, 0.03654, 0.9153, 0.09225, 0.9153, 0.09225, 0.971, 0.03654, 0.971, 0.03654, 0.9153, 0.09225, 0.9153, 0.09225, 0.971, 0.03654, 0.971, 0.09225, 0.971, 0.03654, 0.971, 0.03654, 0.9153, 0.09225, 0.9153, 0.09225, 0.971, 0.03654, 0.971, 0.03654, 0.9153, 0.09225, 0.9153, 0.09225, 0.9153, 0.09225, 0.971, 0.03654, 0.971, 0.03654, 0.9153, 0.03654, 0.9153, 0.09225, 0.9153, 0.09225, 0.971, 0.03654, 0.971, 0.03654, 0.9153, 0.09225, 0.9153, 0.09225, 0.971, 0.03654, 0.971, 0.03654, 0.9153, 0.09225, 0.9153, 0.09225, 0.971, 0.03654, 0.971, 0.03654, 0.9153, 0.09225, 0.9153, 0.09225, 0.971, 0.03654, 0.971, 0.03654, 0.9153, 0.09225, 0.9153, 0.09225, 0.971, 0.03654, 0.971, 0.03654, 0.9153, 0.09225, 0.9153, 0.09225, 0.971, 0.03654, 0.971, 0.03654, 0.9153, 0.09225, 0.9153, 0.09225, 0.971, 0.03654, 0.971, 0.03654, 0.9153, 0.09225, 0.9153, 0.09225, 0.971, 0.03654, 0.971, 0.03654, 0.9153, 0.09225, 0.9153, 0.09225, 0.971, 0.03654, 0.971, 0.03654, 0.9153, 0.09225, 0.9153, 0.09225, 0.971, 0.03654, 0.971, 0.03654, 0.9153, 0.09225, 0.9153, 0.09225, 0.971, 0.03654, 0.971, 0.03654, 0.9153, 0.09225, 0.9153, 0.09225, 0.971, 0.03654, 0.971, 0.2397, 0.5169, 0.2954, 0.5169, 0.2954, 0.5726, 0.2397, 0.5726, 0.03654, 0.9153, 0.09225, 0.9153, 0.09225, 0.971, 0.03654, 0.971, 0.2397, 0.5169, 0.2954, 0.5169, 0.2954, 0.5726, 0.2397, 0.5726, 0.03654, 0.9153, 0.09225, 0.9153, 0.09225, 0.971, 0.03654, 0.971, 0.03654, 0.9153, 0.09225, 0.9153, 0.09225, 0.971, 0.03654, 0.971, 0.03654, 0.9153, 0.09225, 0.9153, 0.09225, 0.971, 0.03654, 0.971, 0.2397, 0.5169, 0.2954, 0.5169, 0.2954, 0.5726, 0.2397, 0.5726, 0.2397, 0.5169, 0.2954, 0.5169, 0.2954, 0.5726, 0.2397, 0.5726, 0.2397, 0.5169, 0.2954, 0.5169, 0.2954, 0.5726, 0.2397, 0.5726, 0.03654, 0.9153, 0.09225, 0.9153, 0.09225, 0.971, 0.03654, 0.971, 0.2397, 0.5169, 0.2954, 0.5169, 0.2954, 0.5726, 0.2397, 0.5726, 0.03654, 0.9153, 0.09225, 0.9153, 0.09225, 0.971, 0.03654, 0.971, 0.03654, 0.9153, 0.09225, 0.9153, 0.09225, 0.971, 0.03654, 0.971, 0.03654, 0.9153, 0.09225, 0.9153, 0.09225, 0.971, 0.03654, 0.971, 0.2397, 0.5169, 0.2954, 0.5169, 0.2954, 0.5726, 0.2397, 0.5726, 0.2397, 0.5169, 0.2954, 0.5169, 0.2954, 0.5726, 0.2397, 0.5726, 0.09225, 0.9153, 0.09225, 0.971, 0.03654, 0.971, 0.03654, 0.9153])
me_cube.materials.append(mat_lowpolymat)
me_cube.use_remesh_preserve_volume = False
me_cube.use_remesh_preserve_attributes = False
me_cube.use_mirror_vertex_groups = False
me_cube.update()

# ---- objects
ob_cube = bpy.data.objects.new('Cube', me_cube)
ob_lamp = bpy.data.objects.new('Lamp', light_lamp)
ob_camera = bpy.data.objects.new('Camera', cam_camera)

# ---- transforms, parenting, visibility, modifiers, constraints
ob_cube.location = (0.0, 0.0, 0.0)
ob_cube.scale = (4.0, 2.0, 3.0)
ob_cube.lock_rotations_4d = False
ob_cube.empty_display_type = 'ARROWS'
ob_cube.lineart.crease_threshold = 0.0
_m = ob_cube.modifiers.new('Subsurf', 'SUBSURF')
_m.uv_smooth = 'PRESERVE_CORNERS'
_m.quality = 2
_m.levels = 0
_m.show_only_control_edges = False
ob_lamp.location = (0.9719, -4.683, 5.904)
ob_lamp.rotation_euler = (0.6503, 0.05522, 1.866)
ob_lamp.lock_rotations_4d = False
ob_lamp.empty_display_type = 'ARROWS'
ob_lamp.color = (0.0, 0.0, 0.0, 0.0)
ob_lamp.lineart.crease_threshold = 0.0
ob_camera.location = (7.481, -6.508, 5.344)
ob_camera.rotation_euler = (1.109, 0.0, 0.8149)
ob_camera.lock_rotations_4d = False
ob_camera.empty_display_type = 'ARROWS'
ob_camera.color = (0.0, 0.0, 0.0, 0.0)
ob_camera.display_type = 'WIRE'
ob_camera.lineart.crease_threshold = 0.0

# ---- collection membership
col_collection_1.objects.link(ob_cube)
col_collection_1.objects.link(ob_lamp)
col_collection_1.objects.link(ob_camera)

# ---- scene / render settings (as saved in the file)
scene.camera = ob_camera
scene.frame_start = 1; scene.frame_end = 250; scene.frame_set(30)
scene.render.engine = 'BLENDER_EEVEE_NEXT'
scene.render.resolution_percentage = 50
scene.render.dither_intensity = 0.0
scene.cycles.use_denoising = False
scene.cycles.samples = 128
scene.cycles.sampling_pattern = 'TABULATED_SOBOL'
scene.cycles.use_adaptive_sampling = False
scene.cycles.use_light_tree = False
scene.cycles.blur_glossy = 0.0
scene.cycles.sample_clamp_indirect = 0.0
scene.view_settings.view_transform = 'Standard'
bpy.context.view_layer.update()
